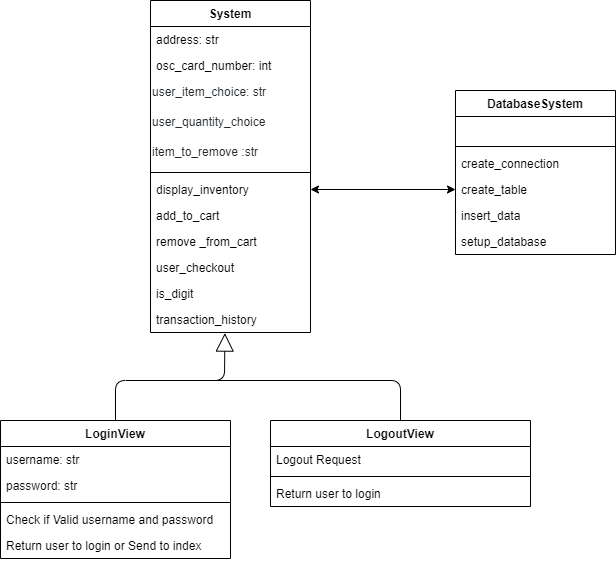

The diagram above was exported from draw.io. Its source (the exported page's mxGraphModel, read from the mxfile embedded in the PNG):
<mxGraphModel dx="1888" dy="548" grid="1" gridSize="10" guides="1" tooltips="1" connect="1" arrows="1" fold="1" page="1" pageScale="1" pageWidth="850" pageHeight="1100" math="0" shadow="0">
  <root>
    <mxCell id="0" />
    <mxCell id="1" parent="0" />
    <mxCell id="QANman2F1RLkyRSvAfO5-25" value="LogoutView" style="swimlane;fontStyle=1;childLayout=stackLayout;horizontal=1;startSize=26;fillColor=none;horizontalStack=0;resizeParent=1;resizeParentMax=0;resizeLast=0;collapsible=1;marginBottom=0;" vertex="1" parent="1">
      <mxGeometry x="160" y="520" width="260" height="86" as="geometry" />
    </mxCell>
    <mxCell id="QANman2F1RLkyRSvAfO5-26" value="Logout Request" style="text;strokeColor=none;fillColor=none;align=left;verticalAlign=top;spacingLeft=4;spacingRight=4;overflow=hidden;rotatable=0;points=[[0,0.5],[1,0.5]];portConstraint=eastwest;" vertex="1" parent="QANman2F1RLkyRSvAfO5-25">
      <mxGeometry y="26" width="260" height="26" as="geometry" />
    </mxCell>
    <mxCell id="QANman2F1RLkyRSvAfO5-27" value="" style="line;strokeWidth=1;fillColor=none;align=left;verticalAlign=middle;spacingTop=-1;spacingLeft=3;spacingRight=3;rotatable=0;labelPosition=right;points=[];portConstraint=eastwest;fontColor=#FFFFFF;" vertex="1" parent="QANman2F1RLkyRSvAfO5-25">
      <mxGeometry y="52" width="260" height="8" as="geometry" />
    </mxCell>
    <mxCell id="QANman2F1RLkyRSvAfO5-28" value="Return user to login" style="text;strokeColor=none;fillColor=none;align=left;verticalAlign=top;spacingLeft=4;spacingRight=4;overflow=hidden;rotatable=0;points=[[0,0.5],[1,0.5]];portConstraint=eastwest;" vertex="1" parent="QANman2F1RLkyRSvAfO5-25">
      <mxGeometry y="60" width="260" height="26" as="geometry" />
    </mxCell>
    <mxCell id="QANman2F1RLkyRSvAfO5-19" value="LoginView" style="swimlane;fontStyle=1;childLayout=stackLayout;horizontal=1;startSize=26;fillColor=none;horizontalStack=0;resizeParent=1;resizeParentMax=0;resizeLast=0;collapsible=1;marginBottom=0;" vertex="1" parent="1">
      <mxGeometry x="-110" y="520" width="230" height="138" as="geometry" />
    </mxCell>
    <mxCell id="QANman2F1RLkyRSvAfO5-20" value="username: str" style="text;strokeColor=none;fillColor=none;align=left;verticalAlign=top;spacingLeft=4;spacingRight=4;overflow=hidden;rotatable=0;points=[[0,0.5],[1,0.5]];portConstraint=eastwest;" vertex="1" parent="QANman2F1RLkyRSvAfO5-19">
      <mxGeometry y="26" width="230" height="26" as="geometry" />
    </mxCell>
    <mxCell id="QANman2F1RLkyRSvAfO5-21" value="password: str" style="text;strokeColor=none;fillColor=none;align=left;verticalAlign=top;spacingLeft=4;spacingRight=4;overflow=hidden;rotatable=0;points=[[0,0.5],[1,0.5]];portConstraint=eastwest;" vertex="1" parent="QANman2F1RLkyRSvAfO5-19">
      <mxGeometry y="52" width="230" height="26" as="geometry" />
    </mxCell>
    <mxCell id="QANman2F1RLkyRSvAfO5-22" value="" style="line;strokeWidth=1;fillColor=none;align=left;verticalAlign=middle;spacingTop=-1;spacingLeft=3;spacingRight=3;rotatable=0;labelPosition=right;points=[];portConstraint=eastwest;fontColor=#FFFFFF;" vertex="1" parent="QANman2F1RLkyRSvAfO5-19">
      <mxGeometry y="78" width="230" height="8" as="geometry" />
    </mxCell>
    <mxCell id="QANman2F1RLkyRSvAfO5-23" value="Check if Valid username and password&#10;" style="text;strokeColor=none;fillColor=none;align=left;verticalAlign=top;spacingLeft=4;spacingRight=4;overflow=hidden;rotatable=0;points=[[0,0.5],[1,0.5]];portConstraint=eastwest;" vertex="1" parent="QANman2F1RLkyRSvAfO5-19">
      <mxGeometry y="86" width="230" height="26" as="geometry" />
    </mxCell>
    <mxCell id="QANman2F1RLkyRSvAfO5-24" value="Return user to login or Send to index " style="text;strokeColor=none;fillColor=none;align=left;verticalAlign=top;spacingLeft=4;spacingRight=4;overflow=hidden;rotatable=0;points=[[0,0.5],[1,0.5]];portConstraint=eastwest;" vertex="1" parent="QANman2F1RLkyRSvAfO5-19">
      <mxGeometry y="112" width="230" height="26" as="geometry" />
    </mxCell>
    <mxCell id="QANman2F1RLkyRSvAfO5-5" value="System" style="swimlane;fontStyle=1;align=center;verticalAlign=top;childLayout=stackLayout;horizontal=1;startSize=26;horizontalStack=0;resizeParent=1;resizeParentMax=0;resizeLast=0;collapsible=1;marginBottom=0;" vertex="1" parent="1">
      <mxGeometry x="40" y="100" width="160" height="332" as="geometry" />
    </mxCell>
    <mxCell id="QANman2F1RLkyRSvAfO5-6" value="address: str" style="text;strokeColor=none;fillColor=none;align=left;verticalAlign=top;spacingLeft=4;spacingRight=4;overflow=hidden;rotatable=0;points=[[0,0.5],[1,0.5]];portConstraint=eastwest;" vertex="1" parent="QANman2F1RLkyRSvAfO5-5">
      <mxGeometry y="26" width="160" height="26" as="geometry" />
    </mxCell>
    <mxCell id="QANman2F1RLkyRSvAfO5-34" value="osc_card_number: int" style="text;strokeColor=none;fillColor=none;align=left;verticalAlign=top;spacingLeft=4;spacingRight=4;overflow=hidden;rotatable=0;points=[[0,0.5],[1,0.5]];portConstraint=eastwest;" vertex="1" parent="QANman2F1RLkyRSvAfO5-5">
      <mxGeometry y="52" width="160" height="26" as="geometry" />
    </mxCell>
    <mxCell id="QANman2F1RLkyRSvAfO5-35" value="&lt;span style=&quot;color: rgb(36 , 41 , 46) ; font-size: 12px ; font-style: normal ; font-weight: 400 ; letter-spacing: normal ; text-indent: 0px ; text-transform: none ; word-spacing: 0px ; background-color: rgb(255 , 255 , 255) ; display: inline ; float: none&quot;&gt;user_item_choice: str&lt;/span&gt;" style="text;whiteSpace=wrap;html=1;" vertex="1" parent="QANman2F1RLkyRSvAfO5-5">
      <mxGeometry y="78" width="160" height="30" as="geometry" />
    </mxCell>
    <mxCell id="QANman2F1RLkyRSvAfO5-36" value="&lt;span class=&quot;pl-s1&quot; style=&quot;box-sizing: border-box; color: rgb(36, 41, 46); font-size: 12px; font-style: normal; font-weight: 400; letter-spacing: normal; text-indent: 0px; text-transform: none; word-spacing: 0px; background-color: rgb(255, 255, 255);&quot;&gt;user_quantity_choice&lt;/span&gt;&lt;span style=&quot;color: rgb(36, 41, 46); font-size: 12px; font-style: normal; font-weight: 400; letter-spacing: normal; text-indent: 0px; text-transform: none; word-spacing: 0px; background-color: rgb(255, 255, 255); display: inline; float: none;&quot;&gt; &lt;/span&gt;" style="text;whiteSpace=wrap;html=1;" vertex="1" parent="QANman2F1RLkyRSvAfO5-5">
      <mxGeometry y="108" width="160" height="30" as="geometry" />
    </mxCell>
    <mxCell id="QANman2F1RLkyRSvAfO5-37" value="&lt;span class=&quot;pl-s1&quot; style=&quot;box-sizing: border-box ; color: rgb(36 , 41 , 46) ; font-size: 12px ; font-style: normal ; font-weight: 400 ; letter-spacing: normal ; text-indent: 0px ; text-transform: none ; word-spacing: 0px ; background-color: rgb(255 , 255 , 255)&quot;&gt;item_to_remove&lt;/span&gt;&lt;span style=&quot;color: rgb(36 , 41 , 46) ; font-size: 12px ; font-style: normal ; font-weight: 400 ; letter-spacing: normal ; text-indent: 0px ; text-transform: none ; word-spacing: 0px ; background-color: rgb(255 , 255 , 255) ; display: inline ; float: none&quot;&gt;&amp;nbsp;:str&lt;/span&gt;" style="text;whiteSpace=wrap;html=1;" vertex="1" parent="QANman2F1RLkyRSvAfO5-5">
      <mxGeometry y="138" width="160" height="30" as="geometry" />
    </mxCell>
    <mxCell id="QANman2F1RLkyRSvAfO5-7" value="" style="line;strokeWidth=1;fillColor=none;align=left;verticalAlign=middle;spacingTop=-1;spacingLeft=3;spacingRight=3;rotatable=0;labelPosition=right;points=[];portConstraint=eastwest;" vertex="1" parent="QANman2F1RLkyRSvAfO5-5">
      <mxGeometry y="168" width="160" height="8" as="geometry" />
    </mxCell>
    <mxCell id="QANman2F1RLkyRSvAfO5-8" value="display_inventory&#10;" style="text;strokeColor=none;fillColor=none;align=left;verticalAlign=top;spacingLeft=4;spacingRight=4;overflow=hidden;rotatable=0;points=[[0,0.5],[1,0.5]];portConstraint=eastwest;" vertex="1" parent="QANman2F1RLkyRSvAfO5-5">
      <mxGeometry y="176" width="160" height="26" as="geometry" />
    </mxCell>
    <mxCell id="QANman2F1RLkyRSvAfO5-29" value="add_to_cart" style="text;strokeColor=none;fillColor=none;align=left;verticalAlign=top;spacingLeft=4;spacingRight=4;overflow=hidden;rotatable=0;points=[[0,0.5],[1,0.5]];portConstraint=eastwest;" vertex="1" parent="QANman2F1RLkyRSvAfO5-5">
      <mxGeometry y="202" width="160" height="26" as="geometry" />
    </mxCell>
    <mxCell id="QANman2F1RLkyRSvAfO5-30" value="remove _from_cart" style="text;strokeColor=none;fillColor=none;align=left;verticalAlign=top;spacingLeft=4;spacingRight=4;overflow=hidden;rotatable=0;points=[[0,0.5],[1,0.5]];portConstraint=eastwest;" vertex="1" parent="QANman2F1RLkyRSvAfO5-5">
      <mxGeometry y="228" width="160" height="26" as="geometry" />
    </mxCell>
    <mxCell id="QANman2F1RLkyRSvAfO5-32" value="user_checkout" style="text;strokeColor=none;fillColor=none;align=left;verticalAlign=top;spacingLeft=4;spacingRight=4;overflow=hidden;rotatable=0;points=[[0,0.5],[1,0.5]];portConstraint=eastwest;" vertex="1" parent="QANman2F1RLkyRSvAfO5-5">
      <mxGeometry y="254" width="160" height="26" as="geometry" />
    </mxCell>
    <mxCell id="QANman2F1RLkyRSvAfO5-31" value="is_digit" style="text;strokeColor=none;fillColor=none;align=left;verticalAlign=top;spacingLeft=4;spacingRight=4;overflow=hidden;rotatable=0;points=[[0,0.5],[1,0.5]];portConstraint=eastwest;" vertex="1" parent="QANman2F1RLkyRSvAfO5-5">
      <mxGeometry y="280" width="160" height="26" as="geometry" />
    </mxCell>
    <mxCell id="QANman2F1RLkyRSvAfO5-33" value="transaction_history" style="text;strokeColor=none;fillColor=none;align=left;verticalAlign=top;spacingLeft=4;spacingRight=4;overflow=hidden;rotatable=0;points=[[0,0.5],[1,0.5]];portConstraint=eastwest;" vertex="1" parent="QANman2F1RLkyRSvAfO5-5">
      <mxGeometry y="306" width="160" height="26" as="geometry" />
    </mxCell>
    <mxCell id="QANman2F1RLkyRSvAfO5-1" value="DatabaseSystem" style="swimlane;fontStyle=1;align=center;verticalAlign=top;childLayout=stackLayout;horizontal=1;startSize=26;horizontalStack=0;resizeParent=1;resizeParentMax=0;resizeLast=0;collapsible=1;marginBottom=0;" vertex="1" parent="1">
      <mxGeometry x="345" y="190" width="160" height="164" as="geometry" />
    </mxCell>
    <mxCell id="QANman2F1RLkyRSvAfO5-2" value="+ field: type" style="text;strokeColor=none;fillColor=none;align=left;verticalAlign=top;spacingLeft=4;spacingRight=4;overflow=hidden;rotatable=0;points=[[0,0.5],[1,0.5]];portConstraint=eastwest;fontColor=#FFFFFF;" vertex="1" parent="QANman2F1RLkyRSvAfO5-1">
      <mxGeometry y="26" width="160" height="26" as="geometry" />
    </mxCell>
    <mxCell id="QANman2F1RLkyRSvAfO5-3" value="" style="line;strokeWidth=1;fillColor=none;align=left;verticalAlign=middle;spacingTop=-1;spacingLeft=3;spacingRight=3;rotatable=0;labelPosition=right;points=[];portConstraint=eastwest;" vertex="1" parent="QANman2F1RLkyRSvAfO5-1">
      <mxGeometry y="52" width="160" height="8" as="geometry" />
    </mxCell>
    <mxCell id="QANman2F1RLkyRSvAfO5-4" value="create_connection" style="text;strokeColor=none;fillColor=none;align=left;verticalAlign=top;spacingLeft=4;spacingRight=4;overflow=hidden;rotatable=0;points=[[0,0.5],[1,0.5]];portConstraint=eastwest;" vertex="1" parent="QANman2F1RLkyRSvAfO5-1">
      <mxGeometry y="60" width="160" height="26" as="geometry" />
    </mxCell>
    <mxCell id="QANman2F1RLkyRSvAfO5-39" value="create_table" style="text;strokeColor=none;fillColor=none;align=left;verticalAlign=top;spacingLeft=4;spacingRight=4;overflow=hidden;rotatable=0;points=[[0,0.5],[1,0.5]];portConstraint=eastwest;" vertex="1" parent="QANman2F1RLkyRSvAfO5-1">
      <mxGeometry y="86" width="160" height="26" as="geometry" />
    </mxCell>
    <mxCell id="QANman2F1RLkyRSvAfO5-40" value="insert_data" style="text;strokeColor=none;fillColor=none;align=left;verticalAlign=top;spacingLeft=4;spacingRight=4;overflow=hidden;rotatable=0;points=[[0,0.5],[1,0.5]];portConstraint=eastwest;" vertex="1" parent="QANman2F1RLkyRSvAfO5-1">
      <mxGeometry y="112" width="160" height="26" as="geometry" />
    </mxCell>
    <mxCell id="QANman2F1RLkyRSvAfO5-38" value="setup_database" style="text;strokeColor=none;fillColor=none;align=left;verticalAlign=top;spacingLeft=4;spacingRight=4;overflow=hidden;rotatable=0;points=[[0,0.5],[1,0.5]];portConstraint=eastwest;" vertex="1" parent="QANman2F1RLkyRSvAfO5-1">
      <mxGeometry y="138" width="160" height="26" as="geometry" />
    </mxCell>
    <mxCell id="QANman2F1RLkyRSvAfO5-41" value="Extends" style="endArrow=block;endSize=16;endFill=0;html=1;fontColor=#FFFFFF;exitX=0.5;exitY=0;exitDx=0;exitDy=0;entryX=0.465;entryY=1.023;entryDx=0;entryDy=0;entryPerimeter=0;" edge="1" parent="1" source="QANman2F1RLkyRSvAfO5-19" target="QANman2F1RLkyRSvAfO5-33">
      <mxGeometry x="0.0692" y="-20" width="160" relative="1" as="geometry">
        <mxPoint x="130" y="400" as="sourcePoint" />
        <mxPoint x="290" y="400" as="targetPoint" />
        <Array as="points">
          <mxPoint x="5" y="480" />
          <mxPoint x="114" y="480" />
        </Array>
        <mxPoint as="offset" />
      </mxGeometry>
    </mxCell>
    <mxCell id="QANman2F1RLkyRSvAfO5-43" value="" style="endArrow=none;html=1;fontColor=#FFFFFF;entryX=0.5;entryY=0;entryDx=0;entryDy=0;" edge="1" parent="1" target="QANman2F1RLkyRSvAfO5-25">
      <mxGeometry width="50" height="50" relative="1" as="geometry">
        <mxPoint x="100" y="480" as="sourcePoint" />
        <mxPoint x="230" y="380" as="targetPoint" />
        <Array as="points">
          <mxPoint x="290" y="480" />
        </Array>
      </mxGeometry>
    </mxCell>
    <mxCell id="QANman2F1RLkyRSvAfO5-44" value="" style="endArrow=classic;startArrow=classic;html=1;fontColor=#FFFFFF;entryX=1;entryY=0.5;entryDx=0;entryDy=0;exitX=0;exitY=0.5;exitDx=0;exitDy=0;" edge="1" parent="1" source="QANman2F1RLkyRSvAfO5-39" target="QANman2F1RLkyRSvAfO5-8">
      <mxGeometry width="50" height="50" relative="1" as="geometry">
        <mxPoint x="180" y="410" as="sourcePoint" />
        <mxPoint x="230" y="360" as="targetPoint" />
      </mxGeometry>
    </mxCell>
  </root>
</mxGraphModel>